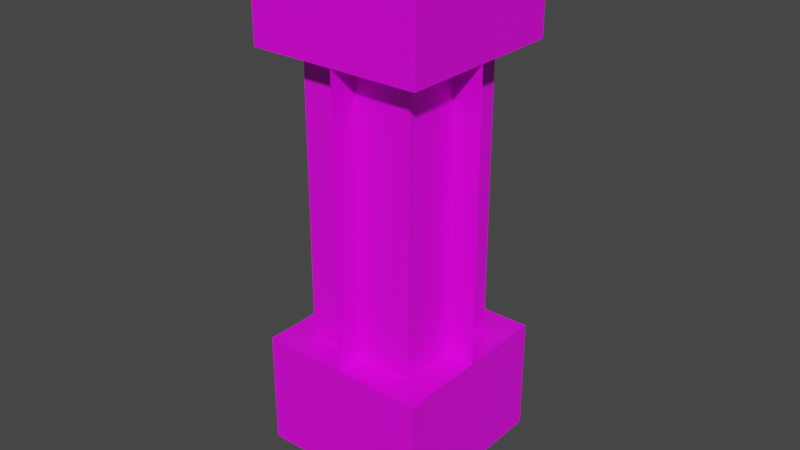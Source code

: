 # Source: casing.blend  (saved by Blender 2.92.15; exported with 4.5.12 LTS)
import bpy
from mathutils import Matrix  # noqa: F401  (used for matrix-valued properties, if any)

bpy.ops.wm.read_factory_settings(use_empty=True)
scene = bpy.context.scene
scene.name = 'Scene'

# ---- collections
col_collection = bpy.data.collections.new('Collection'); scene.collection.children.link(col_collection)

# ---- images (referenced by path relative to the original .blend; pixels are not part of the script)
import os
ASSET_DIR = os.environ.get("B2B_ASSET_DIR", "")  # directory of the original .blend (textures are referenced by path, not embedded)
HERE = os.path.dirname(os.path.abspath(__file__))  # packed textures are extracted next to this script under _unpacked/

def load_image(name, relpath, width, height, colorspace="sRGB"):
    """Load a texture the original file referenced (path relative to the .blend, or extracted next to this script)."""
    p = next((c for c in (os.path.join(HERE, relpath), os.path.join(ASSET_DIR, relpath)) if relpath and os.path.exists(c)), "")
    if p:
        img = bpy.data.images.load(p, check_existing=True)
        img.name = name
    else:  # same state as the original file: an image datablock whose file is absent (Cycles renders it pink)
        img = bpy.data.images.new(name, width, height)
        img.source = "FILE"
        img.filepath = "//" + (relpath or name)
    img.colorspace_settings.name = colorspace
    return img
img_casinglayout_png = load_image('casingLayout.png', 'casingLayout.png', 1024, 1024, 'sRGB')

# ---- materials (node trees are filled in below, after node groups)
mat_material_001 = bpy.data.materials.new('Material.001')
mat_material_001.alpha_threshold = 0.0
mat_material_001.use_transparent_shadow = False
mat_material_001.line_color = (0.0, 0.0, 0.0, 1.0)

# ---- material node trees
mat_material_001.use_nodes = True; mat_material_001.node_tree.nodes.clear()
_N = mat_material_001.node_tree.nodes; _L = mat_material_001.node_tree.links
n0 = _N.new('ShaderNodeOutputMaterial'); n0.name = 'Material Output'; n0.location = (300, 300)
n1 = _N.new('ShaderNodeBsdfPrincipled'); n1.name = 'Principled BSDF'; n1.location = (10, 300)
n1.distribution = 'GGX'
n1.subsurface_method = 'BURLEY'
n1.inputs[2].default_value = 0.4
n1.inputs[3].default_value = 1.45
n1.inputs[27].default_value = (0.0, 0.0, 0.0, 1.0)
n1.inputs[28].default_value = 1.0
n2 = _N.new('ShaderNodeTexImage'); n2.name = 'Image Texture'; n2.location = (-280, 280)
n2.image = img_casinglayout_png
n2.interpolation = 'Closest'
_L.new(n1.outputs[0], n0.inputs[0])
_L.new(n2.outputs[0], n1.inputs[0])
n0.is_active_output = True

# ---- world
world_world = bpy.data.worlds.new('World'); scene.world = world_world
world_world.use_nodes = True; world_world.node_tree.nodes.clear()
_N = world_world.node_tree.nodes; _L = world_world.node_tree.links
n0 = _N.new('ShaderNodeOutputWorld'); n0.name = 'World Output'; n0.location = (300, 300)
n1 = _N.new('ShaderNodeBackground'); n1.name = 'Background'; n1.location = (10, 300)
n1.inputs[0].default_value = (0.05088, 0.05088, 0.05088, 1.0)
_L.new(n1.outputs[0], n0.inputs[0])
n0.is_active_output = True
world_world.color = (0.05088, 0.05088, 0.05088)
world_world.use_sun_shadow = False
world_world.sun_shadow_jitter_overblur = 0.0

# ---- meshes
me_cube_007 = bpy.data.meshes.new('Cube.007')
me_cube_007.from_pydata([(-0.9557, -0.9557, 2.124), (-0.9557, -0.9557, 3.398), (-0.9557, 0.9557, 2.124), (-0.9557, 0.9557, 3.398), (0.9557, -0.9557, 2.124), (0.9557, -0.9557, 3.398), (0.9557, 0.9557, 2.124), (0.9557, 0.9557, 3.398), (-0.6371, -0.6371, -1.062), (-0.6371, -0.6371, 2.124), (-0.6371, 0.6371, -1.062), (-0.6371, 0.6371, 2.124), (0.6371, -0.6371, -1.062), (0.6371, -0.6371, 2.124), (0.6371, 0.6371, -1.062), (0.6371, 0.6371, 2.124), (-0.9557, -0.9557, -2.336), (-0.9557, -0.9557, -1.062), (-0.9557, 0.9557, -2.336), (-0.9557, 0.9557, -1.062), (0.9557, -0.9557, -2.336), (0.9557, -0.9557, -1.062), (0.9557, 0.9557, -2.336), (0.9557, 0.9557, -1.062), (-0.6371, -0.6371, -2.973), (-0.6371, -0.6371, -2.336), (-0.6371, 0.6371, -2.973), (-0.6371, 0.6371, -2.336), (0.6371, -0.6371, -2.973), (0.6371, -0.6371, -2.336), (0.6371, 0.6371, -2.973), (0.6371, 0.6371, -2.336), (-1.614e-07, -0.9557, -1.062), (3.154e-07, -0.9557, 2.124), (-1.614e-07, -0.6371, -1.062), (3.154e-07, -0.6371, 2.124), (-2.806e-07, 0.6371, -1.062), (1.962e-07, 0.6371, 2.124), (-2.806e-07, 0.9557, -1.062), (1.962e-07, 0.9557, 2.124), (0.6371, 2.128e-07, -1.062), (0.6371, 2.128e-07, 2.124), (0.9557, -2.641e-07, -1.062), (0.9557, -2.641e-07, 2.124), (-0.9557, 2.128e-07, -1.062), (-0.9557, 2.128e-07, 2.124), (-0.6371, -2.641e-07, -1.062), (-0.6371, -2.641e-07, 2.124)], [], [(0, 1, 3, 2), (2, 3, 7, 6), (6, 7, 5, 4), (4, 5, 1, 0), (2, 6, 4, 0), (7, 3, 1, 5), (8, 9, 11, 10), (10, 11, 15, 14), (14, 15, 13, 12), (12, 13, 9, 8), (10, 14, 12, 8), (15, 11, 9, 13), (16, 17, 19, 18), (18, 19, 23, 22), (22, 23, 21, 20), (20, 21, 17, 16), (18, 22, 20, 16), (23, 19, 17, 21), (24, 25, 27, 26), (26, 27, 31, 30), (30, 31, 29, 28), (28, 29, 25, 24), (26, 30, 28, 24), (31, 27, 25, 29), (32, 33, 35, 34), (36, 37, 39, 38), (40, 41, 43, 42), (44, 45, 47, 46)])
_uv = me_cube_007.uv_layers.new(name='UVMap')
_uv.uv.foreach_set('vector', [0.0, 0.8438, 0.0625, 0.8438, 0.0625, 0.9375, 0.0, 0.9375, 0.0625, 1.0, 0.0625, 0.9375, 0.1562, 0.9375, 0.1562, 1.0, 0.2188, 0.9375, 0.1562, 0.9375, 0.1562, 0.8438, 0.2188, 0.8438, 0.1562, 0.7812, 0.1562, 0.8438, 0.0625, 0.8438, 0.0625, 0.7812, 0.0625, 0.6875, 0.1562, 0.6875, 0.1562, 0.7812, 0.0625, 0.7812, 0.1562, 0.9375, 0.0625, 0.9375, 0.0625, 0.8438, 0.1562, 0.8438, 0.25, 0.5, 0.25, 0.6562, 0.1875, 0.6562, 0.1875, 0.5, 0.1875, 0.5, 0.1875, 0.6562, 0.125, 0.6562, 0.125, 0.5, 0.125, 0.5, 0.125, 0.6562, 0.0625, 0.6562, 0.0625, 0.5, 0.0625, 0.5, 0.0625, 0.6562, 0.0, 0.6562, 0.0, 0.5, 0.0, 0.03125, 0.0, 0.03125, 0.0, 0.03125, 0.0, 0.03125, 0.0, 0.03125, 0.0, 0.03125, 0.0, 0.03125, 0.0, 0.03125, 0.0, 0.3125, 0.0625, 0.3125, 0.0625, 0.4062, 0.0, 0.4062, 0.0625, 0.4688, 0.0625, 0.4062, 0.1562, 0.4062, 0.1562, 0.4688, 0.2188, 0.4062, 0.1562, 0.4062, 0.1562, 0.3125, 0.2188, 0.3125, 0.1562, 0.25, 0.1562, 0.3125, 0.0625, 0.3125, 0.0625, 0.25, 0.0625, 0.1562, 0.1562, 0.1562, 0.1562, 0.25, 0.0625, 0.25, 0.1562, 0.4062, 0.0625, 0.4062, 0.0625, 0.3125, 0.1562, 0.3125, 0.2812, 0.3125, 0.25, 0.3125, 0.25, 0.375, 0.2812, 0.375, 0.2812, 0.375, 0.2812, 0.4062, 0.3438, 0.4062, 0.3438, 0.375, 0.3438, 0.375, 0.375, 0.375, 0.375, 0.3125, 0.3438, 0.3125, 0.3438, 0.3125, 0.3438, 0.2812, 0.2812, 0.2812, 0.2812, 0.3125, 0.2812, 0.375, 0.3438, 0.375, 0.3438, 0.3125, 0.2812, 0.3125, 0.0, 0.03125, 0.0, 0.03125, 0.0, 0.03125, 0.0, 0.03125, 0.3125, 0.6562, 0.3125, 0.5, 0.3438, 0.5, 0.3438, 0.6562, 0.3125, 0.6562, 0.3125, 0.5, 0.3438, 0.5, 0.3438, 0.6562, 0.3125, 0.6562, 0.3125, 0.5, 0.3438, 0.5, 0.3438, 0.6562, 0.3125, 0.6562, 0.3125, 0.5, 0.3438, 0.5, 0.3438, 0.6562])
me_cube_007.materials.append(mat_material_001)
me_cube_007.use_remesh_fix_poles = True
me_cube_007.use_remesh_preserve_attributes = False
me_cube_007.use_mirror_vertex_groups = False
me_cube_007.update()

# ---- objects
ob_canister = bpy.data.objects.new('canister', me_cube_007)

# ---- transforms, parenting, visibility, modifiers, constraints
ob_canister.location = (0.0, -1.082e-07, 0.0)
ob_canister.scale = (0.157, 0.157, 0.157)
ob_canister.lineart.crease_threshold = 0.0

# ---- collection membership
col_collection.objects.link(ob_canister)

# ---- scene / render settings (as saved in the file)
scene.frame_start = 1; scene.frame_end = 250; scene.frame_set(1)
scene.render.engine = 'BLENDER_EEVEE_NEXT'
scene.cycles.use_denoising = False
scene.cycles.samples = 128
scene.cycles.sampling_pattern = 'TABULATED_SOBOL'
scene.cycles.use_adaptive_sampling = False
scene.cycles.use_light_tree = False
scene.view_settings.view_transform = 'Filmic'
bpy.context.view_layer.update()

# ---- added for rendering (the .blend has no active camera and no usable light): camera, sun
cam_auto = bpy.data.cameras.new('AutoCamera')
cam_auto.lens = 50.0
cam_auto.sensor_width = 36.0
cam_auto.clip_end = 1000.0
ob_auto_camera = bpy.data.objects.new('AutoCamera', cam_auto)
scene.collection.objects.link(ob_auto_camera)
ob_auto_camera.location = (1.00505, -1.20606, 0.837374)
ob_auto_camera.rotation_euler = (1.09748, -7.21219e-08, 0.694738)
scene.camera = ob_auto_camera
light_auto_sun = bpy.data.lights.new('AutoSun', 'SUN')
light_auto_sun.energy = 3.0
light_auto_sun.angle = 0.0523599
ob_auto_sun = bpy.data.objects.new('AutoSun', light_auto_sun)
scene.collection.objects.link(ob_auto_sun)
ob_auto_sun.rotation_euler = (0.872665, 0.174533, 0.523599)
bpy.context.view_layer.update()
